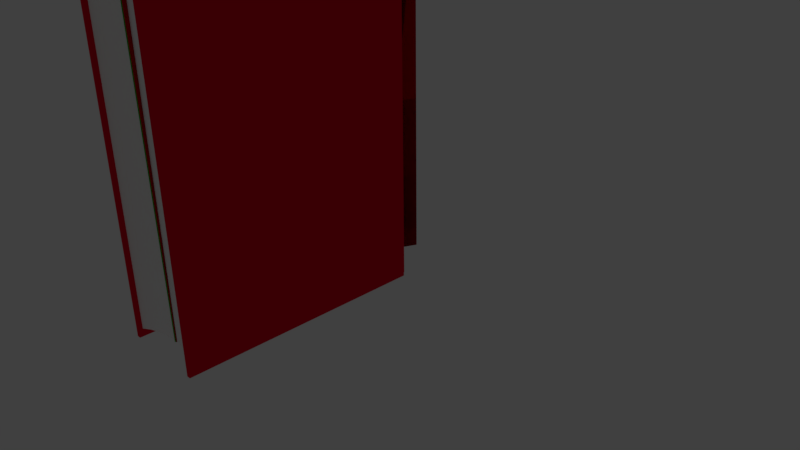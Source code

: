 # Source: BookAnimWithUVMaps.blend  (saved by Blender 2.77.0; exported with 4.5.12 LTS)
import bpy
from mathutils import Matrix  # noqa: F401  (used for matrix-valued properties, if any)

bpy.ops.wm.read_factory_settings(use_empty=True)
scene = bpy.context.scene
scene.name = 'Scene'

# ---- collections
col_collection_1 = bpy.data.collections.new('Collection 1'); scene.collection.children.link(col_collection_1)

# ---- materials (node trees are filled in below, after node groups)
mat_cover = bpy.data.materials.new('Cover')
mat_cover.alpha_threshold = 0.0
mat_cover.use_transparent_shadow = False
mat_cover.diffuse_color = (0.8, 0.001717, 0.02531, 1.0)
mat_cover.roughness = 0.5
mat_pages = bpy.data.materials.new('Pages')
mat_pages.alpha_threshold = 0.0
mat_pages.use_transparent_shadow = False
mat_pages.diffuse_color = (1.0, 1.0, 1.0, 1.0)
mat_pages.roughness = 0.5
mat_green = bpy.data.materials.new('Green')
mat_green.alpha_threshold = 0.0
mat_green.use_transparent_shadow = False
mat_green.diffuse_color = (0.0, 0.8, 0.002417, 1.0)
mat_green.roughness = 0.5
mat_green_001 = bpy.data.materials.new('Green.001')
mat_green_001.alpha_threshold = 0.0
mat_green_001.use_transparent_shadow = False
mat_green_001.diffuse_color = (0.0, 0.8, 0.00882, 1.0)
mat_green_001.roughness = 0.5
mat_blue_001 = bpy.data.materials.new('Blue.001')
mat_blue_001.alpha_threshold = 0.0
mat_blue_001.use_transparent_shadow = False
mat_blue_001.diffuse_color = (0.003766, 0.0, 0.8, 1.0)
mat_blue_001.roughness = 0.5
mat_blue = bpy.data.materials.new('Blue')
mat_blue.alpha_threshold = 0.0
mat_blue.use_transparent_shadow = False
mat_blue.diffuse_color = (0.004425, 0.0, 0.8, 1.0)
mat_blue.roughness = 0.5
mat_red = bpy.data.materials.new('Red')
mat_red.alpha_threshold = 0.0
mat_red.use_transparent_shadow = False
mat_red.diffuse_color = (0.8, 0.0, 0.009074, 1.0)
mat_red.roughness = 0.5
mat_red_001 = bpy.data.materials.new('Red.001')
mat_red_001.alpha_threshold = 0.0
mat_red_001.use_transparent_shadow = False
mat_red_001.diffuse_color = (0.8, 0.0, 0.005444, 1.0)
mat_red_001.roughness = 0.5

# ---- material node trees

# ---- world
world_world = bpy.data.worlds.new('World'); scene.world = world_world
world_world.color = (0.05088, 0.05088, 0.05088)
world_world.use_sun_shadow = False
world_world.sun_shadow_jitter_overblur = 0.0
world_world.cycles.sampling_method = 'MANUAL'

# ---- cameras
cam_camera = bpy.data.cameras.new('Camera')
cam_camera.clip_end = 100.0
cam_camera.lens = 35.0
cam_camera.sensor_width = 32.0
cam_camera.sensor_height = 18.0
cam_camera.ortho_scale = 7.314
cam_camera.dof.focus_distance = 0.0
cam_camera.dof.aperture_fstop = 128.0

# ---- lights
light_lamp = bpy.data.lights.new('Lamp', 'POINT')
light_lamp.transmission_factor = 0.0
light_lamp.cutoff_distance = 30.0
light_lamp.energy = 100.0
light_lamp.shadow_buffer_clip_start = 1.001
light_lamp.shadow_soft_size = 0.1
light_lamp.shadow_maximum_resolution = 0.006
light_lamp.use_absolute_resolution = True

# ---- meshes
me_mesh_001 = bpy.data.meshes.new('Mesh.001')
me_mesh_001.from_pydata([(0.0, 1.0, 0.0), (0.1357, 0.9909, 0.0), (0.2658, 0.9643, 0.0), (0.3892, 0.9214, 0.0), (0.5046, 0.8634, 0.0), (0.611, 0.7916, 0.0), (0.707, 0.707, 0.0), (0.7916, 0.611, 0.0), (0.8634, 0.5046, 0.0), (0.9214, 0.3892, 0.0), (0.9643, 0.2658, 0.0), (0.9909, 0.1357, 0.0), (1.0, -24.0, 0.0), (0.0, 1.4, 0.0), (0.1357, 1.391, 0.0), (0.2658, 1.364, 0.0), (0.3892, 1.321, 0.0), (0.5046, 1.263, 0.0), (0.611, 1.192, 0.0), (0.707, 1.107, 0.0), (0.7916, 1.011, 0.0), (0.8634, 0.9046, 0.0), (0.9214, 0.7892, 0.0), (0.9643, 0.6658, 0.0), (1.011, 0.3214, -0.001299), (1.091, 0.1357, 0.0), (0.9911, -0.3804, 0.0), (0.9911, -0.3804, 0.0), (0.9911, -0.3762, 0.0), (1.0, -24.4, 0.0), (1.1, -24.4, 0.0), (0.0, 1.0, 8.9), (0.1357, 0.9909, 8.9), (0.2658, 0.9643, 8.9), (0.3892, 0.9214, 8.9), (0.5046, 0.8634, 8.9), (0.611, 0.7916, 8.9), (0.707, 0.707, 8.9), (0.7916, 0.611, 8.9), (0.8634, 0.5046, 8.9), (0.9214, 0.3892, 8.9), (0.9643, 0.2658, 8.9), (0.9909, 0.1357, 8.9), (0.9911, -0.3804, 8.9), (1.0, -24.0, 8.9), (0.0, 1.4, 8.9), (0.1357, 1.391, 8.9), (0.2658, 1.364, 8.9), (0.3892, 1.321, 8.9), (0.5046, 1.263, 8.9), (0.611, 1.192, 8.9), (0.707, 1.107, 8.9), (0.7916, 1.011, 8.9), (0.8634, 0.9046, 8.9), (0.9214, 0.7892, 8.9), (0.9643, 0.6658, 8.9), (1.011, 0.3214, 8.899), (1.091, 0.1357, 8.9), (1.1, -24.4, 8.9), (0.9911, -0.3762, 8.9), (0.9911, -0.3804, 8.9), (1.0, -24.4, 8.9), (0.1357, 0.9909, 0.2), (0.2658, 0.9643, 0.2), (0.3892, 0.9214, 0.2), (0.5046, 0.8634, 0.2), (0.611, 0.7916, 0.2), (0.707, 0.707, 0.2), (0.7916, 0.611, 0.2), (0.8634, 0.5046, 0.2), (0.9214, 0.3892, 0.2), (0.9643, 0.2658, 0.2), (0.9909, 0.1357, 0.2), (1.0, -24.0, 0.2), (0.0, -22.89, 0.2), (0.9911, -0.3762, 0.2), (0.1357, 0.9909, 8.7), (0.2658, 0.9643, 8.7), (0.3892, 0.9214, 8.7), (0.5046, 0.8634, 8.7), (0.611, 0.7916, 8.7), (0.707, 0.707, 8.7), (0.7916, 0.611, 8.7), (0.8634, 0.5046, 8.7), (0.9214, 0.3892, 8.7), (0.9643, 0.2658, 8.7), (0.9909, 0.1357, 8.7), (1.0, -24.0, 8.7), (0.0, -22.89, 8.7), (0.9911, -0.3762, 8.7), (0.0, -1.857, 0.2), (0.0, 1.0, 0.2), (0.991, -0.3804, 0.2), (0.0, 1.0, 8.7), (0.0, -1.857, 8.7), (0.991, -0.3804, 8.7), (0.1667, -22.96, 0.2), (0.3333, -23.05, 0.2), (0.5, -23.15, 0.2), (0.6667, -23.33, 0.2), (0.8333, -23.57, 0.2), (0.1667, -22.96, 8.7), (0.3333, -23.05, 8.7), (0.5, -23.15, 8.7), (0.6667, -23.33, 8.7), (0.8333, -23.57, 8.7), (0.8258, -0.6265, 0.2), (0.6607, -0.8726, 0.2), (0.4955, -1.119, 0.2), (0.3303, -1.365, 0.2), (0.1652, -1.611, 0.2), (0.1652, -1.611, 8.7), (0.3303, -1.365, 8.7), (0.4955, -1.119, 8.7), (0.6607, -0.8726, 8.7), (0.8258, -0.6265, 8.7), (0.0, 1.0, 0.0), (-0.1357, 0.9909, 0.0), (-0.2658, 0.9643, 0.0), (-0.3892, 0.9214, 0.0), (-0.5046, 0.8634, 0.0), (-0.611, 0.7916, 0.0), (-0.707, 0.707, 0.0), (-0.7916, 0.611, 0.0), (-0.8634, 0.5046, 0.0), (-0.9214, 0.3892, 0.0), (-0.9643, 0.2658, 0.0), (-0.9909, 0.1357, 0.0), (-1.0, -24.0, 0.0), (0.0, 1.4, 0.0), (-0.1357, 1.391, 0.0), (-0.2658, 1.364, 0.0), (-0.3892, 1.321, 0.0), (-0.5046, 1.263, 0.0), (-0.611, 1.192, 0.0), (-0.707, 1.107, 0.0), (-0.7916, 1.011, 0.0), (-0.8634, 0.9046, 0.0), (-0.9214, 0.7892, 0.0), (-0.9643, 0.6658, 0.0), (-1.011, 0.3214, -0.001299), (-1.091, 0.1357, 0.0), (-0.9911, -0.3804, 0.0), (-0.9911, -0.3804, 0.0), (-0.9911, -0.3762, 0.0), (-1.0, -24.4, 0.0), (-1.1, -24.4, 0.0), (0.0, 1.0, 8.9), (-0.1357, 0.9909, 8.9), (-0.2658, 0.9643, 8.9), (-0.3892, 0.9214, 8.9), (-0.5046, 0.8634, 8.9), (-0.611, 0.7916, 8.9), (-0.707, 0.707, 8.9), (-0.7916, 0.611, 8.9), (-0.8634, 0.5046, 8.9), (-0.9214, 0.3892, 8.9), (-0.9643, 0.2658, 8.9), (-0.9909, 0.1357, 8.9), (-0.9911, -0.3804, 8.9), (-1.0, -24.0, 8.9), (0.0, 1.4, 8.9), (-0.1357, 1.391, 8.9), (-0.2658, 1.364, 8.9), (-0.3892, 1.321, 8.9), (-0.5046, 1.263, 8.9), (-0.611, 1.192, 8.9), (-0.707, 1.107, 8.9), (-0.7916, 1.011, 8.9), (-0.8634, 0.9046, 8.9), (-0.9214, 0.7892, 8.9), (-0.9643, 0.6658, 8.9), (-1.011, 0.3214, 8.899), (-1.091, 0.1357, 8.9), (-1.1, -24.4, 8.9), (-0.9911, -0.3762, 8.9), (-0.9911, -0.3804, 8.9), (-1.0, -24.4, 8.9), (-0.1357, 0.9909, 0.2), (-0.2658, 0.9643, 0.2), (-0.3892, 0.9214, 0.2), (-0.5046, 0.8634, 0.2), (-0.611, 0.7916, 0.2), (-0.707, 0.707, 0.2), (-0.7916, 0.611, 0.2), (-0.8634, 0.5046, 0.2), (-0.9214, 0.3892, 0.2), (-0.9643, 0.2658, 0.2), (-0.9909, 0.1357, 0.2), (-1.0, -24.0, 0.2), (-0.04, -22.89, 0.2), (-0.9911, -0.3762, 0.2), (-0.1357, 0.9909, 8.7), (-0.2658, 0.9643, 8.7), (-0.3892, 0.9214, 8.7), (-0.5046, 0.8634, 8.7), (-0.611, 0.7916, 8.7), (-0.707, 0.707, 8.7), (-0.7916, 0.611, 8.7), (-0.8634, 0.5046, 8.7), (-0.9214, 0.3892, 8.7), (-0.9643, 0.2658, 8.7), (-0.9909, 0.1357, 8.7), (-1.0, -24.0, 8.7), (-0.04, -22.89, 8.7), (-0.9911, -0.3762, 8.7), (-0.02, -1.857, 0.2), (0.0, 1.0, 0.2), (-0.991, -0.3804, 0.2), (0.0, 1.0, 8.7), (-0.02, -1.857, 8.7), (-0.991, -0.3804, 8.7), (-0.1667, -22.96, 0.2), (-0.3333, -23.05, 0.2), (-0.5, -23.15, 0.2), (-0.6667, -23.33, 0.2), (-0.8333, -23.57, 0.2), (-0.1667, -22.96, 8.7), (-0.3333, -23.05, 8.7), (-0.5, -23.15, 8.7), (-0.6667, -23.33, 8.7), (-0.8333, -23.57, 8.7), (-0.8258, -0.6265, 0.2), (-0.6607, -0.8726, 0.2), (-0.4955, -1.119, 0.2), (-0.3303, -1.365, 0.2), (-0.1652, -1.611, 0.2), (-0.1652, -1.611, 8.7), (-0.3303, -1.365, 8.7), (-0.4955, -1.119, 8.7), (-0.6607, -0.8726, 8.7), (-0.8258, -0.6265, 8.7)], [], [(12, 27, 26, 28, 11, 10, 9, 8, 7, 6, 5, 4, 3, 2, 1, 0, 13, 14, 15, 16, 17, 18, 19, 20, 21, 22, 23, 24, 25, 30, 29), (44, 61, 58, 57, 56, 55, 54, 53, 52, 51, 50, 49, 48, 47, 46, 45, 31, 32, 33, 34, 35, 36, 37, 38, 39, 40, 41, 42, 59, 60, 43), (25, 24, 56, 57), (27, 12, 44, 43), (30, 25, 57, 58), (14, 13, 45, 46), (28, 26, 60, 59), (15, 14, 46, 47), (0, 1, 32, 31), (26, 27, 43, 60), (16, 15, 47, 48), (1, 2, 33, 32), (29, 30, 58, 61), (17, 16, 48, 49), (2, 3, 34, 33), (11, 28, 59, 42), (18, 17, 49, 50), (3, 4, 35, 34), (12, 29, 61, 44), (19, 18, 50, 51), (4, 5, 36, 35), (20, 19, 51, 52), (5, 6, 37, 36), (21, 20, 52, 53), (6, 7, 38, 37), (22, 21, 53, 54), (7, 8, 39, 38), (23, 22, 54, 55), (8, 9, 40, 39), (24, 23, 55, 56), (9, 10, 41, 40), (13, 0, 31, 45), (10, 11, 42, 41), (90, 74, 88, 94), (111, 94, 88, 101), (93, 95, 89, 86, 85, 84, 83, 82, 81, 80, 79, 78, 77, 76), (73, 92, 95, 87), (66, 65, 79, 80), (67, 66, 80, 81), (100, 73, 87, 105), (68, 67, 81, 82), (92, 75, 89, 95), (69, 68, 82, 83), (62, 91, 93, 76), (70, 69, 83, 84), (63, 62, 76, 77), (110, 96, 74, 90), (71, 70, 84, 85), (64, 63, 77, 78), (75, 72, 86, 89), (72, 71, 85, 86), (65, 64, 78, 79), (90, 91, 92, 106, 107, 108, 109, 110), (93, 94, 111, 112, 113, 114, 115, 95), (90, 94, 93, 91), (91, 62, 63, 64, 65, 66, 67, 68, 69, 70, 71, 72, 75, 92), (92, 73, 100, 106), (106, 100, 99, 107), (107, 99, 98, 108), (108, 98, 97, 109), (109, 97, 96, 110), (74, 96, 101, 88), (96, 97, 102, 101), (97, 98, 103, 102), (98, 99, 104, 103), (99, 100, 105, 104), (95, 115, 105, 87), (115, 114, 104, 105), (114, 113, 103, 104), (113, 112, 102, 103), (112, 111, 101, 102), (128, 145, 146, 141, 140, 139, 138, 137, 136, 135, 134, 133, 132, 131, 130, 129, 116, 117, 118, 119, 120, 121, 122, 123, 124, 125, 126, 127, 144, 142, 143), (160, 159, 176, 175, 158, 157, 156, 155, 154, 153, 152, 151, 150, 149, 148, 147, 161, 162, 163, 164, 165, 166, 167, 168, 169, 170, 171, 172, 173, 174, 177), (141, 173, 172, 140), (143, 159, 160, 128), (146, 174, 173, 141), (130, 162, 161, 129), (144, 175, 176, 142), (131, 163, 162, 130), (116, 147, 148, 117), (142, 176, 159, 143), (132, 164, 163, 131), (117, 148, 149, 118), (145, 177, 174, 146), (133, 165, 164, 132), (118, 149, 150, 119), (127, 158, 175, 144), (134, 166, 165, 133), (119, 150, 151, 120), (128, 160, 177, 145), (135, 167, 166, 134), (120, 151, 152, 121), (136, 168, 167, 135), (121, 152, 153, 122), (137, 169, 168, 136), (122, 153, 154, 123), (138, 170, 169, 137), (123, 154, 155, 124), (139, 171, 170, 138), (124, 155, 156, 125), (140, 172, 171, 139), (125, 156, 157, 126), (129, 161, 147, 116), (126, 157, 158, 127), (206, 210, 204, 190), (227, 217, 204, 210), (209, 192, 193, 194, 195, 196, 197, 198, 199, 200, 201, 202, 205, 211), (189, 203, 211, 208), (182, 196, 195, 181), (183, 197, 196, 182), (216, 221, 203, 189), (184, 198, 197, 183), (208, 211, 205, 191), (185, 199, 198, 184), (178, 192, 209, 207), (186, 200, 199, 185), (179, 193, 192, 178), (226, 206, 190, 212), (187, 201, 200, 186), (180, 194, 193, 179), (191, 205, 202, 188), (188, 202, 201, 187), (181, 195, 194, 180), (206, 226, 225, 224, 223, 222, 208, 207), (209, 211, 231, 230, 229, 228, 227, 210), (206, 207, 209, 210), (207, 208, 191, 188, 187, 186, 185, 184, 183, 182, 181, 180, 179, 178), (208, 222, 216, 189), (222, 223, 215, 216), (223, 224, 214, 215), (224, 225, 213, 214), (225, 226, 212, 213), (190, 204, 217, 212), (212, 217, 218, 213), (213, 218, 219, 214), (214, 219, 220, 215), (215, 220, 221, 216), (211, 203, 221, 231), (231, 221, 220, 230), (230, 220, 219, 229), (229, 219, 218, 228), (228, 218, 217, 227)])
me_mesh_001.polygons.foreach_set('material_index', [0, 0, 0, 0, 0, 0, 0, 0, 0, 0, 0, 0, 0, 0, 0, 0, 0, 0, 0, 0, 0, 0, 0, 0, 0, 0, 0, 0, 0, 0, 0, 0, 0, 1, 1, 1, 1, 1, 1, 1, 1, 1, 1, 1, 1, 1, 1, 1, 1, 1, 1, 1, 1, 1, 1, 1, 1, 1, 1, 1, 1, 1, 1, 1, 1, 1, 1, 1, 1, 1, 1, 0, 0, 0, 0, 0, 0, 0, 0, 0, 0, 0, 0, 0, 0, 0, 0, 0, 0, 0, 0, 0, 0, 0, 0, 0, 0, 0, 0, 0, 0, 0, 0, 0, 1, 1, 1, 1, 1, 1, 1, 1, 1, 1, 1, 1, 1, 1, 1, 1, 1, 1, 1, 1, 1, 1, 1, 1, 1, 1, 1, 1, 1, 1, 1, 1, 1, 1, 1, 1, 1, 1])
_uv = me_mesh_001.uv_layers.new(name='UVMap')
_uv.uv.foreach_set('vector', [0.5, 1.0, 0.6006, 0.9898, 0.6972, 0.9595, 0.7856, 0.9104, 0.8624, 0.8445, 0.9243, 0.7645, 0.9689, 0.6737, 0.9942, 0.5757, 0.9994, 0.4747, 0.984, 0.3747, 0.9489, 0.2798, 0.8954, 0.1939, 0.8257, 0.1206, 0.7427, 0.06283, 0.6497, 0.02293, 0.5506, 0.002565, 0.4494, 0.002565, 0.3503, 0.02293, 0.2573, 0.06283, 0.1743, 0.1206, 0.1046, 0.1939, 0.0511, 0.2798, 0.01596, 0.3747, 0.0006417, 0.4747, 0.005766, 0.5757, 0.03112, 0.6737, 0.07568, 0.7645, 0.1376, 0.8445, 0.2144, 0.9104, 0.3028, 0.9595, 0.3994, 0.9898, 0.5, 1.0, 0.6006, 0.9898, 0.6972, 0.9595, 0.7856, 0.9104, 0.8624, 0.8445, 0.9243, 0.7645, 0.9689, 0.6737, 0.9942, 0.5757, 0.9994, 0.4747, 0.984, 0.3747, 0.9489, 0.2798, 0.8954, 0.1939, 0.8257, 0.1206, 0.7427, 0.06283, 0.6497, 0.02293, 0.5506, 0.002565, 0.4494, 0.002565, 0.3503, 0.02293, 0.2573, 0.06283, 0.1743, 0.1206, 0.1046, 0.1939, 0.0511, 0.2798, 0.01596, 0.3747, 0.0006417, 0.4747, 0.005766, 0.5757, 0.03112, 0.6737, 0.07568, 0.7645, 0.1376, 0.8445, 0.2144, 0.9104, 0.3028, 0.9595, 0.3994, 0.9898, 0.0, 0.0, 1.0, 0.0, 1.0, 1.0, 0.0, 1.0, 0.0, 0.0, 1.0, 0.0, 1.0, 1.0, 0.0, 1.0, 0.0, 0.0, 1.0, 0.0, 1.0, 1.0, 0.0, 1.0, 0.0, 0.0, 1.0, 0.0, 1.0, 1.0, 0.0, 1.0, 0.0, 0.0, 1.0, 0.0, 1.0, 1.0, 0.0, 1.0, 0.0, 0.0, 1.0, 0.0, 1.0, 1.0, 0.0, 1.0, 0.0, 0.0, 1.0, 0.0, 1.0, 1.0, 0.0, 1.0, 0.0, 0.0, 1.0, 0.0, 1.0, 1.0, 0.0, 1.0, 0.0, 0.0, 1.0, 0.0, 1.0, 1.0, 0.0, 1.0, 0.0, 0.0, 1.0, 0.0, 1.0, 1.0, 0.0, 1.0, 0.0, 0.0, 1.0, 0.0, 1.0, 1.0, 0.0, 1.0, 0.0, 0.0, 1.0, 0.0, 1.0, 1.0, 0.0, 1.0, 0.0, 0.0, 1.0, 0.0, 1.0, 1.0, 0.0, 1.0, 0.0, 0.0, 1.0, 0.0, 1.0, 1.0, 0.0, 1.0, 0.0, 0.0, 1.0, 0.0, 1.0, 1.0, 0.0, 1.0, 0.0, 0.0, 1.0, 0.0, 1.0, 1.0, 0.0, 1.0, 0.0, 0.0, 1.0, 0.0, 1.0, 1.0, 0.0, 1.0, 0.0, 0.0, 1.0, 0.0, 1.0, 1.0, 0.0, 1.0, 0.0, 0.0, 1.0, 0.0, 1.0, 1.0, 0.0, 1.0, 0.0, 0.0, 1.0, 0.0, 1.0, 1.0, 0.0, 1.0, 0.0, 0.0, 1.0, 0.0, 1.0, 1.0, 0.0, 1.0, 0.0, 0.0, 1.0, 0.0, 1.0, 1.0, 0.0, 1.0, 0.0, 0.0, 1.0, 0.0, 1.0, 1.0, 0.0, 1.0, 0.0, 0.0, 1.0, 0.0, 1.0, 1.0, 0.0, 1.0, 0.0, 0.0, 1.0, 0.0, 1.0, 1.0, 0.0, 1.0, 0.0, 0.0, 1.0, 0.0, 1.0, 1.0, 0.0, 1.0, 0.0, 0.0, 1.0, 0.0, 1.0, 1.0, 0.0, 1.0, 0.0, 0.0, 1.0, 0.0, 1.0, 1.0, 0.0, 1.0, 0.0, 0.0, 1.0, 0.0, 1.0, 1.0, 0.0, 1.0, 0.0, 0.0, 1.0, 0.0, 1.0, 1.0, 0.0, 1.0, 0.0, 0.0, 1.0, 0.0, 1.0, 1.0, 0.0, 1.0, 0.0, 0.0, 1.0, 0.0, 1.0, 1.0, 0.0, 1.0, 0.0, 0.0, 1.0, 0.0, 1.0, 1.0, 0.0, 1.0, 0.5, 1.0, 0.7169, 0.9505, 0.8909, 0.8117, 0.9875, 0.6113, 0.9875, 0.3887, 0.8909, 0.1883, 0.7169, 0.04952, 0.5, 0.0, 0.2831, 0.04952, 0.1091, 0.1883, 0.01254, 0.3887, 0.01254, 0.6113, 0.1091, 0.8117, 0.2831, 0.9505, 0.0, 0.0, 1.0, 0.0, 1.0, 1.0, 0.0, 1.0, 0.0, 0.0, 1.0, 0.0, 1.0, 1.0, 0.0, 1.0, 0.0, 0.0, 1.0, 0.0, 1.0, 1.0, 0.0, 1.0, 0.0, 0.0, 1.0, 0.0, 1.0, 1.0, 0.0, 1.0, 0.0, 0.0, 1.0, 0.0, 1.0, 1.0, 0.0, 1.0, 0.0, 0.0, 1.0, 0.0, 1.0, 1.0, 0.0, 1.0, 0.0, 0.0, 1.0, 0.0, 1.0, 1.0, 0.0, 1.0, 0.0, 0.0, 1.0, 0.0, 1.0, 1.0, 0.0, 1.0, 0.0, 0.0, 1.0, 0.0, 1.0, 1.0, 0.0, 1.0, 0.0, 0.0, 1.0, 0.0, 1.0, 1.0, 0.0, 1.0, 0.0, 0.0, 1.0, 0.0, 1.0, 1.0, 0.0, 1.0, 0.0, 0.0, 1.0, 0.0, 1.0, 1.0, 0.0, 1.0, 0.0, 0.0, 1.0, 0.0, 1.0, 1.0, 0.0, 1.0, 0.0, 0.0, 1.0, 0.0, 1.0, 1.0, 0.0, 1.0, 0.0, 0.0, 1.0, 0.0, 1.0, 1.0, 0.0, 1.0, 0.0, 0.0, 1.0, 0.0, 1.0, 1.0, 0.0, 1.0, 0.5, 1.0, 0.8536, 0.8536, 1.0, 0.5, 0.8536, 0.1464, 0.5, 0.0, 0.1464, 0.1464, 0.0, 0.5, 0.1464, 0.8536, 0.5, 1.0, 0.8536, 0.8536, 1.0, 0.5, 0.8536, 0.1464, 0.5, 0.0, 0.1464, 0.1464, 0.0, 0.5, 0.1464, 0.8536, 0.0, 0.0, 1.0, 0.0, 1.0, 1.0, 0.0, 1.0, 0.5, 1.0, 0.7169, 0.9505, 0.8909, 0.8117, 0.9875, 0.6113, 0.9875, 0.3887, 0.8909, 0.1883, 0.7169, 0.04952, 0.5, 0.0, 0.2831, 0.04952, 0.1091, 0.1883, 0.01254, 0.3887, 0.01254, 0.6113, 0.1091, 0.8117, 0.2831, 0.9505, 0.0, 0.0, 1.0, 0.0, 1.0, 1.0, 0.0, 1.0, 0.0, 0.0, 1.0, 0.0, 1.0, 1.0, 0.0, 1.0, 0.0, 0.0, 1.0, 0.0, 1.0, 1.0, 0.0, 1.0, 0.0, 0.0, 1.0, 0.0, 1.0, 1.0, 0.0, 1.0, 0.0, 0.0, 1.0, 0.0, 1.0, 1.0, 0.0, 1.0, 0.0, 0.0, 1.0, 0.0, 1.0, 1.0, 0.0, 1.0, 0.0, 0.0, 1.0, 0.0, 1.0, 1.0, 0.0, 1.0, 0.0, 0.0, 1.0, 0.0, 1.0, 1.0, 0.0, 1.0, 0.0, 0.0, 1.0, 0.0, 1.0, 1.0, 0.0, 1.0, 0.0, 0.0, 1.0, 0.0, 1.0, 1.0, 0.0, 1.0, 0.0, 0.0, 1.0, 0.0, 1.0, 1.0, 0.0, 1.0, 0.0, 0.0, 1.0, 0.0, 1.0, 1.0, 0.0, 1.0, 0.0, 0.0, 1.0, 0.0, 1.0, 1.0, 0.0, 1.0, 0.0, 0.0, 1.0, 0.0, 1.0, 1.0, 0.0, 1.0, 0.0, 0.0, 1.0, 0.0, 1.0, 1.0, 0.0, 1.0, 0.5, 1.0, 0.6006, 0.9898, 0.6972, 0.9595, 0.7856, 0.9104, 0.8624, 0.8445, 0.9243, 0.7645, 0.9689, 0.6737, 0.9942, 0.5757, 0.9994, 0.4747, 0.984, 0.3747, 0.9489, 0.2798, 0.8954, 0.1939, 0.8257, 0.1206, 0.7427, 0.06283, 0.6497, 0.02293, 0.5506, 0.002565, 0.4494, 0.002565, 0.3503, 0.02293, 0.2573, 0.06283, 0.1743, 0.1206, 0.1046, 0.1939, 0.0511, 0.2798, 0.01596, 0.3747, 0.0006417, 0.4747, 0.005766, 0.5757, 0.03112, 0.6737, 0.07568, 0.7645, 0.1376, 0.8445, 0.2144, 0.9104, 0.3028, 0.9595, 0.3994, 0.9898, 0.5, 1.0, 0.6006, 0.9898, 0.6972, 0.9595, 0.7856, 0.9104, 0.8624, 0.8445, 0.9243, 0.7645, 0.9689, 0.6737, 0.9942, 0.5757, 0.9994, 0.4747, 0.984, 0.3747, 0.9489, 0.2798, 0.8954, 0.1939, 0.8257, 0.1206, 0.7427, 0.06283, 0.6497, 0.02293, 0.5506, 0.002565, 0.4494, 0.002565, 0.3503, 0.02293, 0.2573, 0.06283, 0.1743, 0.1206, 0.1046, 0.1939, 0.0511, 0.2798, 0.01596, 0.3747, 0.0006417, 0.4747, 0.005766, 0.5757, 0.03112, 0.6737, 0.07568, 0.7645, 0.1376, 0.8445, 0.2144, 0.9104, 0.3028, 0.9595, 0.3994, 0.9898, 0.0, 0.0, 1.0, 0.0, 1.0, 1.0, 0.0, 1.0, 0.0, 0.0, 1.0, 0.0, 1.0, 1.0, 0.0, 1.0, 0.0, 0.0, 1.0, 0.0, 1.0, 1.0, 0.0, 1.0, 0.0, 0.0, 1.0, 0.0, 1.0, 1.0, 0.0, 1.0, 0.0, 0.0, 1.0, 0.0, 1.0, 1.0, 0.0, 1.0, 0.0, 0.0, 1.0, 0.0, 1.0, 1.0, 0.0, 1.0, 0.0, 0.0, 1.0, 0.0, 1.0, 1.0, 0.0, 1.0, 0.0, 0.0, 1.0, 0.0, 1.0, 1.0, 0.0, 1.0, 0.0, 0.0, 1.0, 0.0, 1.0, 1.0, 0.0, 1.0, 0.0, 0.0, 1.0, 0.0, 1.0, 1.0, 0.0, 1.0, 0.0, 0.0, 1.0, 0.0, 1.0, 1.0, 0.0, 1.0, 0.0, 0.0, 1.0, 0.0, 1.0, 1.0, 0.0, 1.0, 0.0, 0.0, 1.0, 0.0, 1.0, 1.0, 0.0, 1.0, 0.0, 0.0, 1.0, 0.0, 1.0, 1.0, 0.0, 1.0, 0.0, 0.0, 1.0, 0.0, 1.0, 1.0, 0.0, 1.0, 0.0, 0.0, 1.0, 0.0, 1.0, 1.0, 0.0, 1.0, 0.0, 0.0, 1.0, 0.0, 1.0, 1.0, 0.0, 1.0, 0.0, 0.0, 1.0, 0.0, 1.0, 1.0, 0.0, 1.0, 0.0, 0.0, 1.0, 0.0, 1.0, 1.0, 0.0, 1.0, 0.0, 0.0, 1.0, 0.0, 1.0, 1.0, 0.0, 1.0, 0.0, 0.0, 1.0, 0.0, 1.0, 1.0, 0.0, 1.0, 0.0, 0.0, 1.0, 0.0, 1.0, 1.0, 0.0, 1.0, 0.0, 0.0, 1.0, 0.0, 1.0, 1.0, 0.0, 1.0, 0.0, 0.0, 1.0, 0.0, 1.0, 1.0, 0.0, 1.0, 0.0, 0.0, 1.0, 0.0, 1.0, 1.0, 0.0, 1.0, 0.0, 0.0, 1.0, 0.0, 1.0, 1.0, 0.0, 1.0, 0.0, 0.0, 1.0, 0.0, 1.0, 1.0, 0.0, 1.0, 0.0, 0.0, 1.0, 0.0, 1.0, 1.0, 0.0, 1.0, 0.0, 0.0, 1.0, 0.0, 1.0, 1.0, 0.0, 1.0, 0.0, 0.0, 1.0, 0.0, 1.0, 1.0, 0.0, 1.0, 0.0, 0.0, 1.0, 0.0, 1.0, 1.0, 0.0, 1.0, 1.665e-07, 0.1196, 1.0, 0.1196, 1.0, 1.0, 0.0, 1.0, 0.0, 0.0, 1.0, 0.0, 1.0, 1.0, 0.0, 1.0, 0.5, 1.0, 0.7169, 0.9505, 0.8909, 0.8117, 0.9875, 0.6113, 0.9875, 0.3887, 0.8909, 0.1883, 0.7169, 0.04952, 0.5, 0.0, 0.2831, 0.04952, 0.1091, 0.1883, 0.01254, 0.3887, 0.01254, 0.6113, 0.1091, 0.8117, 0.2831, 0.9505, 0.0, 0.0, 1.0, 0.0, 1.0, 1.0, 0.0, 1.0, 0.0, 0.0, 1.0, 0.0, 1.0, 1.0, 0.0, 1.0, 0.0, 0.0, 1.0, 0.0, 1.0, 1.0, 0.0, 1.0, 0.0, 0.0, 1.0, 0.0, 1.0, 1.0, 0.0, 1.0, 0.0, 0.0, 1.0, 0.0, 1.0, 1.0, 0.0, 1.0, 0.0, 0.0, 1.0, 0.0, 1.0, 1.0, 0.0, 1.0, 0.0, 0.0, 1.0, 0.0, 1.0, 1.0, 0.0, 1.0, 0.0, 0.0, 1.0, 0.0, 1.0, 1.0, 0.0, 1.0, 0.0, 0.0, 1.0, 0.0, 1.0, 1.0, 0.0, 1.0, 0.0, 0.0, 1.0, 0.0, 1.0, 1.0, 0.0, 1.0, 0.0, 0.0, 1.0, 0.0, 1.0, 1.0, 0.0, 1.0, 0.0, 0.0, 1.0, 0.0, 1.0, 1.0, 0.0, 1.0, 0.0, 0.0, 1.0, 0.0, 1.0, 1.0, 0.0, 1.0, 0.0, 0.0, 1.0, 0.0, 1.0, 1.0, 0.0, 1.0, 0.0, 0.0, 1.0, 0.0, 1.0, 1.0, 0.0, 1.0, 0.0, 0.0, 1.0, 0.0, 1.0, 1.0, 0.0, 1.0, 0.5, 1.0, 0.8536, 0.8536, 1.0, 0.5, 0.8536, 0.1464, 0.5, 0.0, 0.1464, 0.1464, 0.0, 0.5, 0.1464, 0.8536, 0.5, 1.0, 0.8536, 0.8536, 1.0, 0.5, 0.8536, 0.1464, 0.5, 0.0, 0.1464, 0.1464, 0.0, 0.5, 0.1464, 0.8536, 1.665e-07, 0.1196, 1.911e-07, 0.0, 1.0, 2.245e-08, 1.0, 0.1196, 0.5, 1.0, 0.7169, 0.9505, 0.8909, 0.8117, 0.9875, 0.6113, 0.9875, 0.3887, 0.8909, 0.1883, 0.7169, 0.04952, 0.5, 0.0, 0.2831, 0.04952, 0.1091, 0.1883, 0.01254, 0.3887, 0.01254, 0.6113, 0.1091, 0.8117, 0.2831, 0.9505, 0.0, 0.0, 1.0, 0.0, 1.0, 1.0, 0.0, 1.0, 0.0, 0.0, 1.0, 0.0, 1.0, 1.0, 0.0, 1.0, 0.0, 0.0, 1.0, 0.0, 1.0, 1.0, 0.0, 1.0, 0.0, 0.0, 1.0, 0.0, 1.0, 1.0, 0.0, 1.0, 0.0, 0.0, 1.0, 0.0, 1.0, 1.0, 0.0, 1.0, 0.0, 0.0, 1.0, 0.0, 1.0, 1.0, 0.0, 1.0, 0.0, 0.0, 1.0, 0.0, 1.0, 1.0, 0.0, 1.0, 0.0, 0.0, 1.0, 0.0, 1.0, 1.0, 0.0, 1.0, 0.0, 0.0, 1.0, 0.0, 1.0, 1.0, 0.0, 1.0, 0.0, 0.0, 1.0, 0.0, 1.0, 1.0, 0.0, 1.0, 0.0, 0.0, 1.0, 0.0, 1.0, 1.0, 0.0, 1.0, 0.0, 0.0, 1.0, 0.0, 1.0, 1.0, 0.0, 1.0, 0.0, 0.0, 1.0, 0.0, 1.0, 1.0, 0.0, 1.0, 0.0, 0.0, 1.0, 0.0, 1.0, 1.0, 0.0, 1.0, 0.0, 0.0, 1.0, 0.0, 1.0, 1.0, 0.0, 1.0])
me_mesh_001.materials.append(mat_cover)
me_mesh_001.materials.append(mat_pages)
me_mesh_001.use_remesh_preserve_volume = False
me_mesh_001.use_remesh_preserve_attributes = False
me_mesh_001.use_mirror_vertex_groups = False
me_mesh_001.update()
me_plane_004 = bpy.data.meshes.new('Plane.004')
me_plane_004.from_pydata([(-1.0, -2.45, 0.0), (3.236, -2.486, 1.688e-07), (-1.0, 1.0, -0.2), (3.25, 1.0, -0.2), (-1.0, 0.5688, -0.001041), (-1.0, 0.1375, 0.08457), (-1.0, -0.2938, 0.07485), (-1.0, -0.725, 0.03563), (-1.0, -1.156, 0.0), (-1.0, -1.588, 0.0), (-1.0, -2.019, 0.0), (3.238, -2.05, 1.69e-07), (3.24, -1.614, 1.691e-07), (3.241, -1.178, 1.692e-07), (3.243, -0.7428, 0.03563), (3.245, -0.3071, 0.07485), (3.247, 0.1286, 0.08457), (3.248, 0.5643, -0.001041)], [], [(4, 2, 3, 17), (0, 10, 11, 1), (10, 9, 12, 11), (9, 8, 13, 12), (8, 7, 14, 13), (7, 6, 15, 14), (6, 5, 16, 15), (5, 4, 17, 16)])
me_plane_004.polygons.foreach_set('use_smooth', [True] * 8)
_uv = me_plane_004.uv_layers.new(name='UVMap')
_uv.uv.foreach_set('vector', [0.0002578, 0.112, 0.0002578, 0.0002589, 0.9997, 0.0002578, 0.9993, 0.1129, 0.001003, 0.8355, 0.0002578, 0.734, 0.9969, 0.734, 0.9973, 0.8365, 0.0008954, 0.7325, 0.0002578, 0.6311, 0.9973, 0.6311, 0.9976, 0.7335, 0.0007894, 0.6295, 0.0002578, 0.5281, 0.9977, 0.5281, 0.9979, 0.6305, 0.000683, 0.4235, 0.0002578, 0.3217, 0.9981, 0.3217, 0.9982, 0.4246, 0.0006576, 0.321, 0.0002578, 0.2192, 0.9985, 0.2184, 0.9985, 0.3212, 0.0004722, 0.5265, 0.0002578, 0.4251, 0.9989, 0.4251, 0.9987, 0.5276, 0.000364, 0.2168, 0.0002578, 0.1134, 0.9993, 0.1134, 0.999, 0.2178])
me_plane_004.use_remesh_preserve_volume = False
me_plane_004.use_remesh_preserve_attributes = False
me_plane_004.use_mirror_vertex_groups = False
me_plane_004.update()
me_plane = bpy.data.meshes.new('Plane')
me_plane.from_pydata([(-1.0, -2.45, 0.0), (3.236, -2.486, 1.688e-07), (-1.0, 1.0, -0.2), (3.25, 1.0, -0.2), (-1.0, 0.5688, -0.001041), (-1.0, 0.1375, 0.08457), (-1.0, -0.2938, 0.07485), (-1.0, -0.725, 0.03563), (-1.0, -1.156, 0.0), (-1.0, -1.588, 0.0), (-1.0, -2.019, 0.0), (3.238, -2.05, 1.69e-07), (3.24, -1.614, 1.691e-07), (3.241, -1.178, 1.692e-07), (3.243, -0.7428, 0.03563), (3.245, -0.3071, 0.07485), (3.247, 0.1286, 0.08457), (3.248, 0.5643, -0.001041)], [], [(4, 17, 3, 2), (0, 1, 11, 10), (10, 11, 12, 9), (9, 12, 13, 8), (8, 13, 14, 7), (7, 14, 15, 6), (6, 15, 16, 5), (5, 16, 17, 4)])
me_plane.polygons.foreach_set('use_smooth', [True] * 8)
_uv = me_plane.uv_layers.new(name='UVMap')
_uv.uv.foreach_set('vector', [0.0002962, 0.0008634, 0.9994, 0.0002578, 0.9997, 0.1129, 0.0002578, 0.1126, 0.001109, 0.7341, 0.9974, 0.7341, 0.9969, 0.8365, 0.0002578, 0.8355, 0.001001, 0.6311, 0.9977, 0.6311, 0.9973, 0.7336, 0.0002578, 0.7325, 0.0008967, 0.5281, 0.998, 0.5281, 0.9977, 0.6306, 0.0002578, 0.6295, 0.0007868, 0.3218, 0.9983, 0.3218, 0.9981, 0.4246, 0.0002578, 0.4235, 0.0005769, 0.2194, 0.9985, 0.2184, 0.9985, 0.3212, 0.0002578, 0.3212, 0.0004679, 0.4262, 0.9987, 0.4251, 0.9989, 0.5276, 0.0002578, 0.5276, 0.0003623, 0.1145, 0.999, 0.1134, 0.9993, 0.2178, 0.0002578, 0.2179])
me_plane.use_remesh_preserve_volume = False
me_plane.use_remesh_preserve_attributes = False
me_plane.use_mirror_vertex_groups = False
me_plane.update()
me_plane_005 = bpy.data.meshes.new('Plane.005')
me_plane_005.from_pydata([(-1.0, -2.45, 0.0), (3.236, -2.486, 1.688e-07), (-1.0, 1.0, -0.2), (3.25, 1.0, -0.2), (-1.0, 0.5688, -0.001041), (-1.0, 0.1375, 0.08457), (-1.0, -0.2938, 0.07485), (-1.0, -0.725, 0.03563), (-1.0, -1.156, 0.0), (-1.0, -1.588, 0.0), (-1.0, -2.019, 0.0), (3.238, -2.05, 1.69e-07), (3.24, -1.614, 1.691e-07), (3.241, -1.178, 1.692e-07), (3.243, -0.7428, 0.03563), (3.245, -0.3071, 0.07485), (3.247, 0.1286, 0.08457), (3.248, 0.5643, -0.001041)], [], [(4, 2, 3, 17), (0, 10, 11, 1), (10, 9, 12, 11), (9, 8, 13, 12), (8, 7, 14, 13), (7, 6, 15, 14), (6, 5, 16, 15), (5, 4, 17, 16)])
me_plane_005.polygons.foreach_set('use_smooth', [True] * 8)
_uv = me_plane_005.uv_layers.new(name='UVMap')
_uv.uv.foreach_set('vector', [0.0002578, 0.112, 0.0002578, 0.0002589, 0.9997, 0.0002578, 0.9993, 0.1129, 0.001003, 0.8355, 0.0002578, 0.734, 0.9969, 0.734, 0.9973, 0.8365, 0.0008954, 0.7325, 0.0002578, 0.6311, 0.9973, 0.6311, 0.9976, 0.7335, 0.0007894, 0.6295, 0.0002578, 0.5281, 0.9977, 0.5281, 0.9979, 0.6305, 0.000683, 0.4235, 0.0002578, 0.3217, 0.9981, 0.3217, 0.9982, 0.4246, 0.0006576, 0.321, 0.0002578, 0.2192, 0.9985, 0.2184, 0.9985, 0.3212, 0.0004722, 0.5265, 0.0002578, 0.4251, 0.9989, 0.4251, 0.9987, 0.5276, 0.000364, 0.2168, 0.0002578, 0.1134, 0.9993, 0.1134, 0.999, 0.2178])
me_plane_005.materials.append(mat_green)
me_plane_005.use_remesh_preserve_volume = False
me_plane_005.use_remesh_preserve_attributes = False
me_plane_005.use_mirror_vertex_groups = False
me_plane_005.update()
me_plane_001 = bpy.data.meshes.new('Plane.001')
me_plane_001.from_pydata([(-1.0, -2.45, 0.0), (3.236, -2.486, 1.688e-07), (-1.0, 1.0, -0.2), (3.25, 1.0, -0.2), (-1.0, 0.5688, -0.001041), (-1.0, 0.1375, 0.08457), (-1.0, -0.2938, 0.07485), (-1.0, -0.725, 0.03563), (-1.0, -1.156, 0.0), (-1.0, -1.588, 0.0), (-1.0, -2.019, 0.0), (3.238, -2.05, 1.69e-07), (3.24, -1.614, 1.691e-07), (3.241, -1.178, 1.692e-07), (3.243, -0.7428, 0.03563), (3.245, -0.3071, 0.07485), (3.247, 0.1286, 0.08457), (3.248, 0.5643, -0.001041)], [], [(4, 17, 3, 2), (0, 1, 11, 10), (10, 11, 12, 9), (9, 12, 13, 8), (8, 13, 14, 7), (7, 14, 15, 6), (6, 15, 16, 5), (5, 16, 17, 4)])
me_plane_001.polygons.foreach_set('use_smooth', [True] * 8)
_uv = me_plane_001.uv_layers.new(name='UVMap')
_uv.uv.foreach_set('vector', [0.0002962, 0.0008634, 0.9994, 0.0002578, 0.9997, 0.1129, 0.0002578, 0.1126, 0.001109, 0.7341, 0.9974, 0.7341, 0.9969, 0.8365, 0.0002578, 0.8355, 0.001001, 0.6311, 0.9977, 0.6311, 0.9973, 0.7336, 0.0002578, 0.7325, 0.0008967, 0.5281, 0.998, 0.5281, 0.9977, 0.6306, 0.0002578, 0.6295, 0.0007868, 0.3218, 0.9983, 0.3218, 0.9981, 0.4246, 0.0002578, 0.4235, 0.0005769, 0.2194, 0.9985, 0.2184, 0.9985, 0.3212, 0.0002578, 0.3212, 0.0004679, 0.4262, 0.9987, 0.4251, 0.9989, 0.5276, 0.0002578, 0.5276, 0.0003623, 0.1145, 0.999, 0.1134, 0.9993, 0.2178, 0.0002578, 0.2179])
me_plane_001.materials.append(mat_green_001)
me_plane_001.use_remesh_preserve_volume = False
me_plane_001.use_remesh_preserve_attributes = False
me_plane_001.use_mirror_vertex_groups = False
me_plane_001.update()
me_plane_007 = bpy.data.meshes.new('Plane.007')
me_plane_007.from_pydata([(-1.0, -2.45, 0.0), (3.236, -2.486, 1.688e-07), (-1.0, 1.0, -0.2), (3.25, 1.0, -0.2), (-1.0, 0.5688, -0.001041), (-1.0, 0.1375, 0.08457), (-1.0, -0.2938, 0.07485), (-1.0, -0.725, 0.03563), (-1.0, -1.156, 0.0), (-1.0, -1.588, 0.0), (-1.0, -2.019, 0.0), (3.238, -2.05, 1.69e-07), (3.24, -1.614, 1.691e-07), (3.241, -1.178, 1.692e-07), (3.243, -0.7428, 0.03563), (3.245, -0.3071, 0.07485), (3.247, 0.1286, 0.08457), (3.248, 0.5643, -0.001041)], [], [(4, 2, 3, 17), (0, 10, 11, 1), (10, 9, 12, 11), (9, 8, 13, 12), (8, 7, 14, 13), (7, 6, 15, 14), (6, 5, 16, 15), (5, 4, 17, 16)])
me_plane_007.polygons.foreach_set('use_smooth', [True] * 8)
_uv = me_plane_007.uv_layers.new(name='UVMap')
_uv.uv.foreach_set('vector', [0.0002578, 0.112, 0.0002578, 0.0002589, 0.9997, 0.0002578, 0.9993, 0.1129, 0.001003, 0.8355, 0.0002578, 0.734, 0.9969, 0.734, 0.9973, 0.8365, 0.0008954, 0.7325, 0.0002578, 0.6311, 0.9973, 0.6311, 0.9976, 0.7335, 0.0007894, 0.6295, 0.0002578, 0.5281, 0.9977, 0.5281, 0.9979, 0.6305, 0.000683, 0.4235, 0.0002578, 0.3217, 0.9981, 0.3217, 0.9982, 0.4246, 0.0006576, 0.321, 0.0002578, 0.2192, 0.9985, 0.2184, 0.9985, 0.3212, 0.0004722, 0.5265, 0.0002578, 0.4251, 0.9989, 0.4251, 0.9987, 0.5276, 0.000364, 0.2168, 0.0002578, 0.1134, 0.9993, 0.1134, 0.999, 0.2178])
me_plane_007.materials.append(mat_blue_001)
me_plane_007.use_remesh_preserve_volume = False
me_plane_007.use_remesh_preserve_attributes = False
me_plane_007.use_mirror_vertex_groups = False
me_plane_007.update()
me_plane_002 = bpy.data.meshes.new('Plane.002')
me_plane_002.from_pydata([(-1.0, -2.45, 0.0), (3.236, -2.486, 1.688e-07), (-1.0, 1.0, -0.2), (3.25, 1.0, -0.2), (-1.0, 0.5688, -0.001041), (-1.0, 0.1375, 0.08457), (-1.0, -0.2938, 0.07485), (-1.0, -0.725, 0.03563), (-1.0, -1.156, 0.0), (-1.0, -1.588, 0.0), (-1.0, -2.019, 0.0), (3.238, -2.05, 1.69e-07), (3.24, -1.614, 1.691e-07), (3.241, -1.178, 1.692e-07), (3.243, -0.7428, 0.03563), (3.245, -0.3071, 0.07485), (3.247, 0.1286, 0.08457), (3.248, 0.5643, -0.001041)], [], [(4, 17, 3, 2), (0, 1, 11, 10), (10, 11, 12, 9), (9, 12, 13, 8), (8, 13, 14, 7), (7, 14, 15, 6), (6, 15, 16, 5), (5, 16, 17, 4)])
me_plane_002.polygons.foreach_set('use_smooth', [True] * 8)
_uv = me_plane_002.uv_layers.new(name='UVMap')
_uv.uv.foreach_set('vector', [0.0002962, 0.0008634, 0.9994, 0.0002578, 0.9997, 0.1129, 0.0002578, 0.1126, 0.001109, 0.7341, 0.9974, 0.7341, 0.9969, 0.8365, 0.0002578, 0.8355, 0.001001, 0.6311, 0.9977, 0.6311, 0.9973, 0.7336, 0.0002578, 0.7325, 0.0008967, 0.5281, 0.998, 0.5281, 0.9977, 0.6306, 0.0002578, 0.6295, 0.0007868, 0.3218, 0.9983, 0.3218, 0.9981, 0.4246, 0.0002578, 0.4235, 0.0005769, 0.2194, 0.9985, 0.2184, 0.9985, 0.3212, 0.0002578, 0.3212, 0.0004679, 0.4262, 0.9987, 0.4251, 0.9989, 0.5276, 0.0002578, 0.5276, 0.0003623, 0.1145, 0.999, 0.1134, 0.9993, 0.2178, 0.0002578, 0.2179])
me_plane_002.materials.append(mat_blue)
me_plane_002.use_remesh_preserve_volume = False
me_plane_002.use_remesh_preserve_attributes = False
me_plane_002.use_mirror_vertex_groups = False
me_plane_002.update()
me_plane_006 = bpy.data.meshes.new('Plane.006')
me_plane_006.from_pydata([(-1.0, -2.45, 0.0), (3.236, -2.486, 1.688e-07), (-1.0, 1.0, -0.2), (3.25, 1.0, -0.2), (-1.0, 0.5688, -0.001041), (-1.0, 0.1375, 0.08457), (-1.0, -0.2938, 0.07485), (-1.0, -0.725, 0.03563), (-1.0, -1.156, 0.0), (-1.0, -1.588, 0.0), (-1.0, -2.019, 0.0), (3.238, -2.05, 1.69e-07), (3.24, -1.614, 1.691e-07), (3.241, -1.178, 1.692e-07), (3.243, -0.7428, 0.03563), (3.245, -0.3071, 0.07485), (3.247, 0.1286, 0.08457), (3.248, 0.5643, -0.001041)], [], [(4, 2, 3, 17), (0, 10, 11, 1), (10, 9, 12, 11), (9, 8, 13, 12), (8, 7, 14, 13), (7, 6, 15, 14), (6, 5, 16, 15), (5, 4, 17, 16)])
me_plane_006.polygons.foreach_set('use_smooth', [True] * 8)
_uv = me_plane_006.uv_layers.new(name='UVMap')
_uv.uv.foreach_set('vector', [0.0002578, 0.112, 0.0002578, 0.0002589, 0.9997, 0.0002578, 0.9993, 0.1129, 0.001003, 0.8355, 0.0002578, 0.734, 0.9969, 0.734, 0.9973, 0.8365, 0.0008954, 0.7325, 0.0002578, 0.6311, 0.9973, 0.6311, 0.9976, 0.7335, 0.0007894, 0.6295, 0.0002578, 0.5281, 0.9977, 0.5281, 0.9979, 0.6305, 0.000683, 0.4235, 0.0002578, 0.3217, 0.9981, 0.3217, 0.9982, 0.4246, 0.0006576, 0.321, 0.0002578, 0.2192, 0.9985, 0.2184, 0.9985, 0.3212, 0.0004722, 0.5265, 0.0002578, 0.4251, 0.9989, 0.4251, 0.9987, 0.5276, 0.000364, 0.2168, 0.0002578, 0.1134, 0.9993, 0.1134, 0.999, 0.2178])
me_plane_006.materials.append(mat_red)
me_plane_006.use_remesh_preserve_volume = False
me_plane_006.use_remesh_preserve_attributes = False
me_plane_006.use_mirror_vertex_groups = False
me_plane_006.update()
me_plane_003 = bpy.data.meshes.new('Plane.003')
me_plane_003.from_pydata([(-1.0, -2.45, 0.0), (3.236, -2.486, 1.688e-07), (-1.0, 1.0, -0.2), (3.25, 1.0, -0.2), (-1.0, 0.5688, -0.001041), (-1.0, 0.1375, 0.08457), (-1.0, -0.2938, 0.07485), (-1.0, -0.725, 0.03563), (-1.0, -1.156, 0.0), (-1.0, -1.588, 0.0), (-1.0, -2.019, 0.0), (3.238, -2.05, 1.69e-07), (3.24, -1.614, 1.691e-07), (3.241, -1.178, 1.692e-07), (3.243, -0.7428, 0.03563), (3.245, -0.3071, 0.07485), (3.247, 0.1286, 0.08457), (3.248, 0.5643, -0.001041)], [], [(4, 17, 3, 2), (0, 1, 11, 10), (10, 11, 12, 9), (9, 12, 13, 8), (8, 13, 14, 7), (7, 14, 15, 6), (6, 15, 16, 5), (5, 16, 17, 4)])
me_plane_003.polygons.foreach_set('use_smooth', [True] * 8)
_uv = me_plane_003.uv_layers.new(name='UVMap')
_uv.uv.foreach_set('vector', [0.0002962, 0.0008634, 0.9994, 0.0002578, 0.9997, 0.1129, 0.0002578, 0.1126, 0.001109, 0.7341, 0.9974, 0.7341, 0.9969, 0.8365, 0.0002578, 0.8355, 0.001001, 0.6311, 0.9977, 0.6311, 0.9973, 0.7336, 0.0002578, 0.7325, 0.0008967, 0.5281, 0.998, 0.5281, 0.9977, 0.6306, 0.0002578, 0.6295, 0.0007868, 0.3218, 0.9983, 0.3218, 0.9981, 0.4246, 0.0002578, 0.4235, 0.0005769, 0.2194, 0.9985, 0.2184, 0.9985, 0.3212, 0.0002578, 0.3212, 0.0004679, 0.4262, 0.9987, 0.4251, 0.9989, 0.5276, 0.0002578, 0.5276, 0.0003623, 0.1145, 0.999, 0.1134, 0.9993, 0.2178, 0.0002578, 0.2179])
me_plane_003.materials.append(mat_red_001)
me_plane_003.use_remesh_preserve_volume = False
me_plane_003.use_remesh_preserve_attributes = False
me_plane_003.use_mirror_vertex_groups = False
me_plane_003.update()
arm_armature = bpy.data.armatures.new('Armature')  # bones are not reproduced
arm_armature_004 = bpy.data.armatures.new('Armature.004')  # bones are not reproduced
arm_armature_001 = bpy.data.armatures.new('Armature.001')  # bones are not reproduced
arm_armature_002 = bpy.data.armatures.new('Armature.002')  # bones are not reproduced
arm_armature_003 = bpy.data.armatures.new('Armature.003')  # bones are not reproduced

# ---- objects
ob_armature = bpy.data.objects.new('Armature', arm_armature)
ob_book = bpy.data.objects.new('Book', me_mesh_001)
ob_lamp = bpy.data.objects.new('Lamp', light_lamp)
ob_camera = bpy.data.objects.new('Camera', cam_camera)
ob_page_armature_1 = bpy.data.objects.new('Page Armature 1', arm_armature_004)
ob_page_back = bpy.data.objects.new('Page Back', me_plane_004)
ob_page_front = bpy.data.objects.new('Page Front', me_plane)
ob_page_armature_2 = bpy.data.objects.new('Page Armature 2', arm_armature_001)
ob_page_back_001 = bpy.data.objects.new('Page Back.001', me_plane_005)
ob_page_front_001 = bpy.data.objects.new('Page Front.001', me_plane_001)
ob_page_armature_4 = bpy.data.objects.new('Page Armature 4', arm_armature_002)
ob_page_back_004 = bpy.data.objects.new('Page Back.004', me_plane_007)
ob_page_front_004 = bpy.data.objects.new('Page Front.004', me_plane_002)
ob_page_armature_3 = bpy.data.objects.new('Page Armature 3', arm_armature_003)
ob_page_back_003 = bpy.data.objects.new('Page Back.003', me_plane_006)
ob_page_front_003 = bpy.data.objects.new('Page Front.003', me_plane_003)

# ---- transforms, parenting, visibility, modifiers, constraints
ob_armature.location = (0.525, -3.05, 2.125)
ob_armature.rotation_euler = (-1.571, -0.0, 0.0)
ob_armature.lineart.crease_threshold = 0.0
ob_book.parent = ob_armature
ob_book.matrix_parent_inverse = Matrix(((1.0, 0.0, 0.0, -0.525), (0.0, -5.96e-08, -1.0, 2.125), (0.0, 1.0, -4.371e-08, 3.05), (0.0, 0.0, 0.0, 1.0)))
ob_book.location = (0.0, 0.0, -0.1)
ob_book.scale = (0.5, 0.125, 0.5)
ob_book.lineart.crease_threshold = 0.0
_vg = ob_book.vertex_groups.new(name='Base Bone')
for _i, _w in zip([12, 29, 30, 44, 58, 61, 73, 74, 87, 88, 90, 94, 96, 97, 98, 99, 100, 101, 102, 103, 104, 105], [1.0, 1.0, 1.0, 1.0, 1.0, 1.0, 1.0, 1.0, 1.0, 1.0, 0.9857, 0.9988, 1.0, 1.0, 1.0, 1.0, 1.0, 1.0, 1.0, 1.0, 1.0, 1.0]): _vg.add([_i], _w, 'REPLACE')
_vg = ob_book.vertex_groups.new(name='Mid Bone')
for _i, _w in zip([0, 1, 2, 3, 4, 5, 6, 7, 8, 9, 10, 11, 13, 14, 15, 16, 17, 18, 19, 20, 21, 22, 23, 24, 25, 26, 27, 28, 31, 32, 33, 34, 35, 36, 37, 38, 39, 40, 41, 42, 43, 45, 46, 47, 48, 49, 50, 51, 52, 53, 54, 55, 56, 57, 59, 60, 62, 63, 64, 65, 66, 67, 68, 69, 70, 71, 72, 75, 76, 77, 78, 79, 80, 81, 82, 83, 84, 85, 86, 89, 90, 91, 92, 93, 95, 116, 117, 118, 119, 120, 121, 122, 123, 124, 125, 126, 127, 129, 130, 131, 132, 133, 134, 135, 136, 137, 138, 139, 140, 141, 142, 143, 144, 147, 148, 149, 150, 151, 152, 153, 154, 155, 156, 157, 158, 159, 161, 162, 163, 164, 165, 166, 167, 168, 169, 170, 171, 172, 173, 175, 176, 178, 179, 180, 181, 182, 183, 184, 185, 186, 187, 188, 191, 192, 193, 194, 195, 196, 197, 198, 199, 200, 201, 202, 205, 207, 208, 209, 211], [1.0, 0.9342, 0.9115, 1.0, 1.0, 1.0, 1.0, 1.0, 1.0, 1.0, 1.0, 1.0, 0.9892, 0.9848, 0.9962, 1.0, 1.0, 1.0, 1.0, 1.0, 1.0, 1.0, 1.0, 0.9994, 0.9798, 1.0, 1.0, 1.0, 1.0, 1.0, 1.0, 1.0, 0.9988, 1.0, 1.0, 1.0, 1.0, 1.0, 1.0, 1.0, 1.0, 1.0, 0.9989, 0.9985, 0.9998, 0.9999, 0.9982, 1.0, 1.0, 1.0, 1.0, 1.0, 1.0, 1.0, 1.0, 1.0, 1.0, 1.0, 1.0, 1.0, 1.0, 1.0, 1.0, 1.0, 1.0, 1.0, 0.9969, 0.173, 1.0, 1.0, 1.0, 1.0, 1.0, 1.0, 1.0, 1.0, 1.0, 1.0, 1.0, 1.0, 0.07897, 1.0, 0.1615, 1.0, 1.0, 1.0, 1.0, 1.0, 1.0, 1.0, 0.9993, 0.9815, 0.9801, 0.9993, 1.0, 1.0, 0.9999, 0.9892, 0.9879, 0.9853, 1.0, 1.0, 1.0, 0.9997, 1.0, 1.0, 1.0, 1.0, 1.0, 1.0, 1.0, 1.0, 1.0, 1.0, 1.0, 0.9799, 0.8766, 0.9997, 0.9975, 0.9985, 1.0, 1.0, 1.0, 1.0, 1.0, 1.0, 1.0, 1.0, 1.0, 1.0, 1.0, 1.0, 1.0, 1.0, 1.0, 1.0, 1.0, 1.0, 1.0, 1.0, 1.0, 1.0, 1.0, 1.0, 1.0, 1.0, 1.0, 1.0, 1.0, 1.0, 1.0, 1.0, 1.0, 1.0, 0.9999, 0.9964, 1.0, 1.0, 0.9999, 1.0, 1.0, 1.0, 1.0, 1.0, 1.0, 1.0, 1.0, 1.0, 1.0]): _vg.add([_i], _w, 'REPLACE')
_vg = ob_book.vertex_groups.new(name='Tip Bone')
for _i, _w in zip([97, 128, 145, 146, 160, 174, 177, 189, 190, 191, 203, 204, 206, 208, 210, 212, 213, 214, 215, 216, 217, 218, 219, 220, 221, 222, 223, 224, 225, 226, 227, 228, 229, 230, 231], [3.706e-07, 1.0, 1.0, 0.9999, 0.9702, 1.0, 1.0, 1.0, 1.0, 0.0, 1.0, 0.9999, 0.9871, 0.0, 0.9743, 1.0, 1.0, 1.0, 1.0, 1.0, 1.0, 1.0, 1.0, 1.0, 1.0, 1.0, 0.9964, 1.0, 0.9998, 0.9998, 1.0, 0.9988, 1.0, 0.9991, 0.02812]): _vg.add([_i], _w, 'REPLACE')
_m = ob_book.modifiers.new('Armature', 'ARMATURE')
_m.object = ob_armature
ob_lamp.location = (-5.367, 1.005, 5.904)
ob_lamp.rotation_euler = (0.6503, 0.05522, 1.866)
ob_lamp.lock_rotations_4d = False
ob_lamp.empty_display_type = 'ARROWS'
ob_lamp.color = (0.0, 0.0, 0.0, 0.0)
ob_lamp.lineart.crease_threshold = 0.0
ob_camera.location = (7.481, -6.508, 5.344)
ob_camera.rotation_euler = (1.109, 0.01082, 0.8149)
ob_camera.lock_rotations_4d = False
ob_camera.empty_display_type = 'ARROWS'
ob_camera.color = (0.0, 0.0, 0.0, 0.0)
ob_camera.display_type = 'WIRE'
ob_camera.lineart.crease_threshold = 0.0
ob_page_armature_1.location = (0.2008, 0.5701, 2.124)
ob_page_armature_1.rotation_euler = (1.134, -1.571, 0.0)
ob_page_armature_1.hide_viewport = True
ob_page_armature_1.lineart.crease_threshold = 0.0
ob_page_back.parent = ob_page_armature_1
ob_page_back.matrix_parent_inverse = Matrix(((7.55e-08, 3.22e-15, 1.0, -2.124), (-0.9063, 0.4226, 6.892e-08, -0.05897), (-0.4226, -0.9063, 2.98e-08, 0.6016), (0.0, 0.0, 0.0, 1.0)))
ob_page_back.location = (-1.204e-05, -0.4258, 0.9992)
ob_page_back.rotation_euler = (-0.0, -1.571, 0.0)
ob_page_back.hide_viewport = True
ob_page_back.lineart.crease_threshold = 0.0
_vg = ob_page_back.vertex_groups.new(name='Bone')
for _i, _w in zip([2, 3, 4, 17], [1.0, 1.0, 1.0, 1.0]): _vg.add([_i], _w, 'REPLACE')
_vg = ob_page_back.vertex_groups.new(name='Bone.001')
for _i, _w in zip([5, 16], [1.0, 0.9871]): _vg.add([_i], _w, 'REPLACE')
_vg = ob_page_back.vertex_groups.new(name='Bone.002')
for _i, _w in zip([6, 15], [1.0, 0.9948]): _vg.add([_i], _w, 'REPLACE')
_vg = ob_page_back.vertex_groups.new(name='Bone.003')
for _i, _w in zip([7, 14], [1.0, 0.983]): _vg.add([_i], _w, 'REPLACE')
_vg = ob_page_back.vertex_groups.new(name='Bone.004')
_vg.add([8, 13], 1.0, 'REPLACE')
_vg = ob_page_back.vertex_groups.new(name='Bone.005')
_vg.add([9, 12], 1.0, 'REPLACE')
_vg = ob_page_back.vertex_groups.new(name='Bone.006')
for _i, _w in zip([10, 11], [0.9877, 0.9945]): _vg.add([_i], _w, 'REPLACE')
_vg = ob_page_back.vertex_groups.new(name='Bone.007')
for _i, _w in zip([0, 1], [1.0, 1.0]): _vg.add([_i], _w, 'REPLACE')
_vg = ob_page_back.vertex_groups.new(name='Tip IK')
_vg = ob_page_back.vertex_groups.new(name='Back IK')
_m = ob_page_back.modifiers.new('Armature', 'ARMATURE')
_m.object = ob_page_armature_1
ob_page_front.parent = ob_page_armature_1
ob_page_front.matrix_parent_inverse = Matrix(((7.55e-08, 3.22e-15, 1.0, -2.124), (-0.9063, 0.4226, 6.892e-08, -0.05897), (-0.4226, -0.9063, 2.98e-08, 0.6016), (0.0, 0.0, 0.0, 1.0)))
ob_page_front.location = (-1.204e-05, -0.4258, 0.9992)
ob_page_front.rotation_euler = (-0.0, -1.571, 0.0)
ob_page_front.hide_viewport = True
ob_page_front.lineart.crease_threshold = 0.0
_vg = ob_page_front.vertex_groups.new(name='Bone')
for _i, _w in zip([2, 3, 4, 17], [1.0, 1.0, 1.0, 1.0]): _vg.add([_i], _w, 'REPLACE')
_vg = ob_page_front.vertex_groups.new(name='Bone.001')
for _i, _w in zip([5, 16], [1.0, 0.9871]): _vg.add([_i], _w, 'REPLACE')
_vg = ob_page_front.vertex_groups.new(name='Bone.002')
for _i, _w in zip([6, 15], [1.0, 0.9948]): _vg.add([_i], _w, 'REPLACE')
_vg = ob_page_front.vertex_groups.new(name='Bone.003')
for _i, _w in zip([7, 14], [1.0, 0.983]): _vg.add([_i], _w, 'REPLACE')
_vg = ob_page_front.vertex_groups.new(name='Bone.004')
_vg.add([8, 13], 1.0, 'REPLACE')
_vg = ob_page_front.vertex_groups.new(name='Bone.005')
_vg.add([9, 12], 1.0, 'REPLACE')
_vg = ob_page_front.vertex_groups.new(name='Bone.006')
for _i, _w in zip([10, 11], [0.9877, 0.9945]): _vg.add([_i], _w, 'REPLACE')
_vg = ob_page_front.vertex_groups.new(name='Bone.007')
for _i, _w in zip([0, 1], [1.0, 1.0]): _vg.add([_i], _w, 'REPLACE')
_vg = ob_page_front.vertex_groups.new(name='Tip IK')
_vg = ob_page_front.vertex_groups.new(name='Back IK')
_m = ob_page_front.modifiers.new('Armature', 'ARMATURE')
_m.object = ob_page_armature_1
ob_page_armature_2.location = (0.2008, 0.5701, 2.124)
ob_page_armature_2.rotation_euler = (1.134, -1.571, 0.0)
ob_page_armature_2.hide_viewport = True
ob_page_armature_2.lineart.crease_threshold = 0.0
ob_page_back_001.parent = ob_page_armature_2
ob_page_back_001.matrix_parent_inverse = Matrix(((7.55e-08, 3.22e-15, 1.0, -2.124), (-0.9063, 0.4226, 6.892e-08, -0.05897), (-0.4226, -0.9063, 2.98e-08, 0.6016), (0.0, 0.0, 0.0, 1.0)))
ob_page_back_001.location = (-0.01634, -0.4299, 0.9947)
ob_page_back_001.rotation_euler = (-0.0, -1.571, 0.0)
ob_page_back_001.hide_viewport = True
ob_page_back_001.lineart.crease_threshold = 0.0
_vg = ob_page_back_001.vertex_groups.new(name='Bone2')
for _i, _w in zip([2, 3, 4, 17], [1.0, 1.0, 1.0, 1.0]): _vg.add([_i], _w, 'REPLACE')
_vg = ob_page_back_001.vertex_groups.new(name='Bone2.001')
for _i, _w in zip([5, 16], [1.0, 0.9871]): _vg.add([_i], _w, 'REPLACE')
_vg = ob_page_back_001.vertex_groups.new(name='Bone2.002')
for _i, _w in zip([6, 15], [1.0, 0.9948]): _vg.add([_i], _w, 'REPLACE')
_vg = ob_page_back_001.vertex_groups.new(name='Bone2.003')
for _i, _w in zip([7, 14], [1.0, 0.983]): _vg.add([_i], _w, 'REPLACE')
_vg = ob_page_back_001.vertex_groups.new(name='Bone2.004')
_vg.add([8, 13], 1.0, 'REPLACE')
_vg = ob_page_back_001.vertex_groups.new(name='Bone2.005')
_vg.add([9, 12], 1.0, 'REPLACE')
_vg = ob_page_back_001.vertex_groups.new(name='Bone2.006')
for _i, _w in zip([10, 11], [0.9877, 0.9945]): _vg.add([_i], _w, 'REPLACE')
_vg = ob_page_back_001.vertex_groups.new(name='Bone2.007')
for _i, _w in zip([0, 1], [1.0, 1.0]): _vg.add([_i], _w, 'REPLACE')
_vg = ob_page_back_001.vertex_groups.new(name='Tip2 IK')
_vg = ob_page_back_001.vertex_groups.new(name='Back2 IK')
_m = ob_page_back_001.modifiers.new('Armature', 'ARMATURE')
_m.object = ob_page_armature_2
ob_page_front_001.parent = ob_page_armature_2
ob_page_front_001.matrix_parent_inverse = Matrix(((7.55e-08, 3.22e-15, 1.0, -2.124), (-0.9063, 0.4226, 6.892e-08, -0.05897), (-0.4226, -0.9063, 2.98e-08, 0.6016), (0.0, 0.0, 0.0, 1.0)))
ob_page_front_001.location = (-0.01853, -0.4258, 0.9992)
ob_page_front_001.rotation_euler = (-0.0, -1.571, 0.0)
ob_page_front_001.hide_viewport = True
ob_page_front_001.lineart.crease_threshold = 0.0
_vg = ob_page_front_001.vertex_groups.new(name='Bone2')
for _i, _w in zip([2, 3, 4, 17], [1.0, 1.0, 1.0, 1.0]): _vg.add([_i], _w, 'REPLACE')
_vg = ob_page_front_001.vertex_groups.new(name='Bone2.001')
for _i, _w in zip([5, 16], [1.0, 0.9871]): _vg.add([_i], _w, 'REPLACE')
_vg = ob_page_front_001.vertex_groups.new(name='Bone2.002')
for _i, _w in zip([6, 15], [1.0, 0.9948]): _vg.add([_i], _w, 'REPLACE')
_vg = ob_page_front_001.vertex_groups.new(name='Bone2.003')
for _i, _w in zip([7, 14], [1.0, 0.983]): _vg.add([_i], _w, 'REPLACE')
_vg = ob_page_front_001.vertex_groups.new(name='Bone2.004')
_vg.add([8, 13], 1.0, 'REPLACE')
_vg = ob_page_front_001.vertex_groups.new(name='Bone2.005')
_vg.add([9, 12], 1.0, 'REPLACE')
_vg = ob_page_front_001.vertex_groups.new(name='Bone2.006')
for _i, _w in zip([10, 11], [0.9877, 0.9945]): _vg.add([_i], _w, 'REPLACE')
_vg = ob_page_front_001.vertex_groups.new(name='Bone2.007')
for _i, _w in zip([0, 1], [1.0, 1.0]): _vg.add([_i], _w, 'REPLACE')
_vg = ob_page_front_001.vertex_groups.new(name='Tip2 IK')
_vg = ob_page_front_001.vertex_groups.new(name='Back2 IK')
_m = ob_page_front_001.modifiers.new('Armature', 'ARMATURE')
_m.object = ob_page_armature_2
ob_page_armature_4.location = (0.2008, 0.5701, 2.124)
ob_page_armature_4.rotation_euler = (1.134, -1.571, 0.0)
ob_page_armature_4.hide_viewport = True
ob_page_armature_4.lineart.crease_threshold = 0.0
ob_page_back_004.parent = ob_page_armature_4
ob_page_back_004.matrix_parent_inverse = Matrix(((7.55e-08, 3.22e-15, 1.0, -2.124), (-0.9063, 0.4226, 6.892e-08, -0.05897), (-0.4226, -0.9063, 2.98e-08, 0.6016), (0.0, 0.0, 0.0, 1.0)))
ob_page_back_004.location = (-1.204e-05, -0.4258, 0.9992)
ob_page_back_004.rotation_euler = (-0.0, -1.571, 0.0)
ob_page_back_004.hide_viewport = True
ob_page_back_004.lineart.crease_threshold = 0.0
_vg = ob_page_back_004.vertex_groups.new(name='Bone4')
for _i, _w in zip([2, 3, 4, 17], [1.0, 1.0, 1.0, 1.0]): _vg.add([_i], _w, 'REPLACE')
_vg = ob_page_back_004.vertex_groups.new(name='Bone4.001')
for _i, _w in zip([5, 16], [1.0, 0.9871]): _vg.add([_i], _w, 'REPLACE')
_vg = ob_page_back_004.vertex_groups.new(name='Bone.002')
for _i, _w in zip([6, 15], [1.0, 0.9948]): _vg.add([_i], _w, 'REPLACE')
_vg = ob_page_back_004.vertex_groups.new(name='Bone4.003')
for _i, _w in zip([7, 14], [1.0, 0.983]): _vg.add([_i], _w, 'REPLACE')
_vg = ob_page_back_004.vertex_groups.new(name='Bone4.004')
_vg.add([8, 13], 1.0, 'REPLACE')
_vg = ob_page_back_004.vertex_groups.new(name='Bone4.005')
_vg.add([9, 12], 1.0, 'REPLACE')
_vg = ob_page_back_004.vertex_groups.new(name='Bone4.006')
for _i, _w in zip([10, 11], [0.9877, 0.9945]): _vg.add([_i], _w, 'REPLACE')
_vg = ob_page_back_004.vertex_groups.new(name='Bone4.007')
for _i, _w in zip([0, 1], [1.0, 1.0]): _vg.add([_i], _w, 'REPLACE')
_vg = ob_page_back_004.vertex_groups.new(name='Tip4 IK')
_vg = ob_page_back_004.vertex_groups.new(name='Back4 IK')
_m = ob_page_back_004.modifiers.new('Armature', 'ARMATURE')
_m.object = ob_page_armature_4
ob_page_front_004.parent = ob_page_armature_4
ob_page_front_004.matrix_parent_inverse = Matrix(((7.55e-08, 3.22e-15, 1.0, -2.124), (-0.9063, 0.4226, 6.892e-08, -0.05897), (-0.4226, -0.9063, 2.98e-08, 0.6016), (0.0, 0.0, 0.0, 1.0)))
ob_page_front_004.location = (-1.204e-05, -0.4258, 0.9992)
ob_page_front_004.rotation_euler = (-0.0, -1.571, 0.0)
ob_page_front_004.hide_viewport = True
ob_page_front_004.lineart.crease_threshold = 0.0
_vg = ob_page_front_004.vertex_groups.new(name='Bone4')
for _i, _w in zip([2, 3, 4, 17], [1.0, 1.0, 1.0, 1.0]): _vg.add([_i], _w, 'REPLACE')
_vg = ob_page_front_004.vertex_groups.new(name='Bone4.001')
for _i, _w in zip([5, 16], [1.0, 0.9871]): _vg.add([_i], _w, 'REPLACE')
_vg = ob_page_front_004.vertex_groups.new(name='Bone.002')
for _i, _w in zip([6, 15], [1.0, 0.9948]): _vg.add([_i], _w, 'REPLACE')
_vg = ob_page_front_004.vertex_groups.new(name='Bone4.003')
for _i, _w in zip([7, 14], [1.0, 0.983]): _vg.add([_i], _w, 'REPLACE')
_vg = ob_page_front_004.vertex_groups.new(name='Bone4.004')
_vg.add([8, 13], 1.0, 'REPLACE')
_vg = ob_page_front_004.vertex_groups.new(name='Bone4.005')
_vg.add([9, 12], 1.0, 'REPLACE')
_vg = ob_page_front_004.vertex_groups.new(name='Bone4.006')
for _i, _w in zip([10, 11], [0.9877, 0.9945]): _vg.add([_i], _w, 'REPLACE')
_vg = ob_page_front_004.vertex_groups.new(name='Bone4.007')
for _i, _w in zip([0, 1], [1.0, 1.0]): _vg.add([_i], _w, 'REPLACE')
_vg = ob_page_front_004.vertex_groups.new(name='Tip4 IK')
_vg = ob_page_front_004.vertex_groups.new(name='Back4 IK')
_m = ob_page_front_004.modifiers.new('Armature', 'ARMATURE')
_m.object = ob_page_armature_4
ob_page_armature_3.location = (0.2008, 0.5701, 2.124)
ob_page_armature_3.rotation_euler = (1.134, -1.571, 0.0)
ob_page_armature_3.hide_viewport = True
ob_page_armature_3.lineart.crease_threshold = 0.0
ob_page_back_003.parent = ob_page_armature_3
ob_page_back_003.matrix_parent_inverse = Matrix(((7.55e-08, 3.22e-15, 1.0, -2.124), (-0.9063, 0.4226, 6.892e-08, -0.05897), (-0.4226, -0.9063, 2.98e-08, 0.6016), (0.0, 0.0, 0.0, 1.0)))
ob_page_back_003.location = (-1.204e-05, -0.4258, 0.9992)
ob_page_back_003.rotation_euler = (-0.0, -1.571, 0.0)
ob_page_back_003.hide_viewport = True
ob_page_back_003.lineart.crease_threshold = 0.0
_vg = ob_page_back_003.vertex_groups.new(name='Bone3')
for _i, _w in zip([2, 3, 4, 17], [1.0, 1.0, 1.0, 1.0]): _vg.add([_i], _w, 'REPLACE')
_vg = ob_page_back_003.vertex_groups.new(name='Bone3.001')
for _i, _w in zip([5, 16], [1.0, 0.9871]): _vg.add([_i], _w, 'REPLACE')
_vg = ob_page_back_003.vertex_groups.new(name='Bone3.002')
for _i, _w in zip([6, 15], [1.0, 0.9948]): _vg.add([_i], _w, 'REPLACE')
_vg = ob_page_back_003.vertex_groups.new(name='Bone3.003')
for _i, _w in zip([7, 14], [1.0, 0.983]): _vg.add([_i], _w, 'REPLACE')
_vg = ob_page_back_003.vertex_groups.new(name='Bone3.004')
_vg.add([8, 13], 1.0, 'REPLACE')
_vg = ob_page_back_003.vertex_groups.new(name='Bone3.005')
_vg.add([9, 12], 1.0, 'REPLACE')
_vg = ob_page_back_003.vertex_groups.new(name='Bone3.006')
for _i, _w in zip([10, 11], [0.9877, 0.9945]): _vg.add([_i], _w, 'REPLACE')
_vg = ob_page_back_003.vertex_groups.new(name='Bone3.007')
for _i, _w in zip([0, 1], [1.0, 1.0]): _vg.add([_i], _w, 'REPLACE')
_vg = ob_page_back_003.vertex_groups.new(name='Tip3 IK')
_vg = ob_page_back_003.vertex_groups.new(name='Back3 IK')
_m = ob_page_back_003.modifiers.new('Armature', 'ARMATURE')
_m.object = ob_page_armature_3
ob_page_front_003.parent = ob_page_armature_3
ob_page_front_003.matrix_parent_inverse = Matrix(((7.55e-08, 3.22e-15, 1.0, -2.124), (-0.9063, 0.4226, 6.892e-08, -0.05897), (-0.4226, -0.9063, 2.98e-08, 0.6016), (0.0, 0.0, 0.0, 1.0)))
ob_page_front_003.location = (-1.204e-05, -0.4258, 0.9992)
ob_page_front_003.rotation_euler = (-0.0, -1.571, 0.0)
ob_page_front_003.hide_viewport = True
ob_page_front_003.lineart.crease_threshold = 0.0
_vg = ob_page_front_003.vertex_groups.new(name='Bone3')
for _i, _w in zip([2, 3, 4, 17], [1.0, 1.0, 1.0, 1.0]): _vg.add([_i], _w, 'REPLACE')
_vg = ob_page_front_003.vertex_groups.new(name='Bone3.001')
for _i, _w in zip([5, 16], [1.0, 0.9871]): _vg.add([_i], _w, 'REPLACE')
_vg = ob_page_front_003.vertex_groups.new(name='Bone3.002')
for _i, _w in zip([6, 15], [1.0, 0.9948]): _vg.add([_i], _w, 'REPLACE')
_vg = ob_page_front_003.vertex_groups.new(name='Bone3.003')
for _i, _w in zip([7, 14], [1.0, 0.983]): _vg.add([_i], _w, 'REPLACE')
_vg = ob_page_front_003.vertex_groups.new(name='Bone3.004')
_vg.add([8, 13], 1.0, 'REPLACE')
_vg = ob_page_front_003.vertex_groups.new(name='Bone3.005')
_vg.add([9, 12], 1.0, 'REPLACE')
_vg = ob_page_front_003.vertex_groups.new(name='Bone3.006')
for _i, _w in zip([10, 11], [0.9877, 0.9945]): _vg.add([_i], _w, 'REPLACE')
_vg = ob_page_front_003.vertex_groups.new(name='Bone3.007')
for _i, _w in zip([0, 1], [1.0, 1.0]): _vg.add([_i], _w, 'REPLACE')
_vg = ob_page_front_003.vertex_groups.new(name='Tip3 IK')
_vg = ob_page_front_003.vertex_groups.new(name='Back3 IK')
_m = ob_page_front_003.modifiers.new('Armature', 'ARMATURE')
_m.object = ob_page_armature_3

# ---- collection membership
col_collection_1.objects.link(ob_armature)
col_collection_1.objects.link(ob_book)
col_collection_1.objects.link(ob_lamp)
col_collection_1.objects.link(ob_camera)
col_collection_1.objects.link(ob_page_armature_1)
col_collection_1.objects.link(ob_page_back)
col_collection_1.objects.link(ob_page_front)
col_collection_1.objects.link(ob_page_armature_2)
col_collection_1.objects.link(ob_page_back_001)
col_collection_1.objects.link(ob_page_front_001)
col_collection_1.objects.link(ob_page_armature_4)
col_collection_1.objects.link(ob_page_back_004)
col_collection_1.objects.link(ob_page_front_004)
col_collection_1.objects.link(ob_page_armature_3)
col_collection_1.objects.link(ob_page_back_003)
col_collection_1.objects.link(ob_page_front_003)

# ---- scene / render settings (as saved in the file)
scene.camera = ob_camera
scene.frame_start = 1; scene.frame_end = 55; scene.frame_set(1)
scene.render.engine = 'BLENDER_EEVEE_NEXT'
scene.render.image_settings.file_format = 'FFMPEG'
scene.render.image_settings.color_mode = 'RGB'
scene.render.resolution_percentage = 50
scene.render.dither_intensity = 0.0
scene.cycles.use_denoising = False
scene.cycles.samples = 128
scene.cycles.sampling_pattern = 'TABULATED_SOBOL'
scene.cycles.light_sampling_threshold = 0.0
scene.cycles.use_adaptive_sampling = False
scene.cycles.use_light_tree = False
scene.cycles.blur_glossy = 0.0
scene.cycles.sample_clamp_indirect = 0.0
scene.view_settings.view_transform = 'Standard'
bpy.context.view_layer.update()

